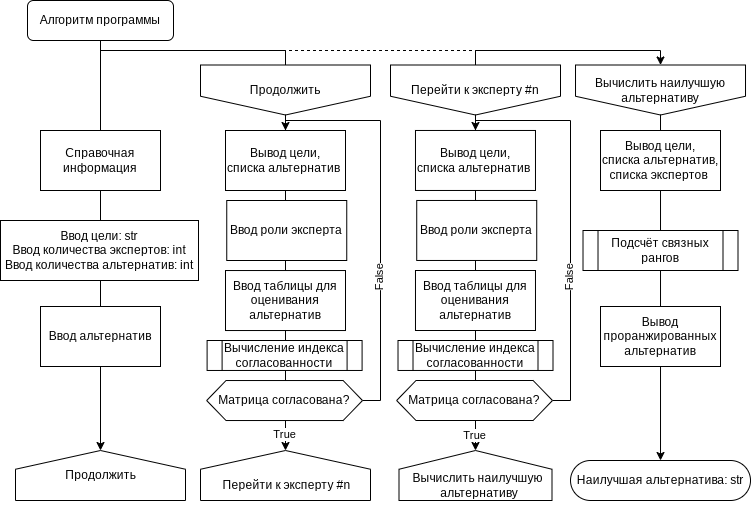

The diagram above was exported from draw.io. Its source (the exported page's mxGraphModel, read from the mxfile embedded in the PNG):
<mxGraphModel dx="1415" dy="703" grid="1" gridSize="10" guides="1" tooltips="1" connect="1" arrows="1" fold="1" page="1" pageScale="1" pageWidth="827" pageHeight="1169" math="0" shadow="0">
  <root>
    <mxCell id="0" />
    <mxCell id="1" parent="0" />
    <mxCell id="nUdrN2VV_CCkQg0KnGmw-30" style="edgeStyle=orthogonalEdgeStyle;rounded=0;orthogonalLoop=1;jettySize=auto;html=1;entryX=0.5;entryY=0;entryDx=0;entryDy=0;fontSize=12;" parent="1" source="nUdrN2VV_CCkQg0KnGmw-17" target="nUdrN2VV_CCkQg0KnGmw-20" edge="1">
      <mxGeometry relative="1" as="geometry" />
    </mxCell>
    <mxCell id="7BoeXHxOn87g-lC2LrCy-51" style="edgeStyle=orthogonalEdgeStyle;rounded=0;orthogonalLoop=1;jettySize=auto;html=1;entryX=0.5;entryY=0;entryDx=0;entryDy=0;endArrow=none;endFill=0;" parent="1" source="7BoeXHxOn87g-lC2LrCy-1" target="YM_0p6tPQ9K1iAR_LZnH-3" edge="1">
      <mxGeometry relative="1" as="geometry">
        <mxPoint x="346" y="100" as="targetPoint" />
        <Array as="points">
          <mxPoint x="100" y="80" />
          <mxPoint x="285" y="80" />
        </Array>
      </mxGeometry>
    </mxCell>
    <mxCell id="nUdrN2VV_CCkQg0KnGmw-22" style="edgeStyle=orthogonalEdgeStyle;rounded=0;orthogonalLoop=1;jettySize=auto;html=1;entryX=0.5;entryY=1;entryDx=0;entryDy=0;fontSize=12;" parent="1" source="7BoeXHxOn87g-lC2LrCy-1" target="YM_0p6tPQ9K1iAR_LZnH-1" edge="1">
      <mxGeometry relative="1" as="geometry" />
    </mxCell>
    <mxCell id="7BoeXHxOn87g-lC2LrCy-1" value="Алгоритм программы" style="rounded=1;whiteSpace=wrap;html=1;" parent="1" vertex="1">
      <mxGeometry x="27" y="30" width="146" height="40" as="geometry" />
    </mxCell>
    <mxCell id="7BoeXHxOn87g-lC2LrCy-55" style="edgeStyle=orthogonalEdgeStyle;rounded=0;orthogonalLoop=1;jettySize=auto;html=1;entryX=0.5;entryY=0;entryDx=0;entryDy=0;endArrow=none;endFill=0;dashed=1;exitX=0.5;exitY=0;exitDx=0;exitDy=0;" parent="1" source="YM_0p6tPQ9K1iAR_LZnH-3" target="nUdrN2VV_CCkQg0KnGmw-11" edge="1">
      <mxGeometry relative="1" as="geometry">
        <mxPoint x="346" y="100" as="sourcePoint" />
        <mxPoint x="656" y="100" as="targetPoint" />
        <Array as="points">
          <mxPoint x="285" y="80" />
          <mxPoint x="475" y="80" />
        </Array>
      </mxGeometry>
    </mxCell>
    <mxCell id="7BoeXHxOn87g-lC2LrCy-230" value="&lt;font style=&quot;font-size: 12px;&quot;&gt;Подсчёт связных рангов&lt;/font&gt;" style="shape=process;whiteSpace=wrap;html=1;backgroundOutline=1;labelBackgroundColor=none;fontSize=9;" parent="1" vertex="1">
      <mxGeometry x="582.51" y="260" width="154.99" height="40" as="geometry" />
    </mxCell>
    <mxCell id="IR1k6NYVn63fwZ_7V6kQ-2" value="Ввод альтернатив" style="whiteSpace=wrap;html=1;" parent="1" vertex="1">
      <mxGeometry x="40" y="336" width="120" height="60" as="geometry" />
    </mxCell>
    <mxCell id="YM_0p6tPQ9K1iAR_LZnH-1" value="" style="shape=offPageConnector;whiteSpace=wrap;html=1;labelBackgroundColor=none;fontSize=12;rotation=-180;" parent="1" vertex="1">
      <mxGeometry x="15" y="480" width="170" height="50" as="geometry" />
    </mxCell>
    <mxCell id="YM_0p6tPQ9K1iAR_LZnH-2" value="" style="shape=offPageConnector;whiteSpace=wrap;html=1;labelBackgroundColor=none;fontSize=12;rotation=-180;" parent="1" vertex="1">
      <mxGeometry x="200" y="480" width="170" height="50" as="geometry" />
    </mxCell>
    <mxCell id="7CokoH-87PVUa2tYrPzc-4" style="edgeStyle=orthogonalEdgeStyle;rounded=0;orthogonalLoop=1;jettySize=auto;html=1;entryX=0.5;entryY=1;entryDx=0;entryDy=0;" edge="1" parent="1" source="YM_0p6tPQ9K1iAR_LZnH-3" target="YM_0p6tPQ9K1iAR_LZnH-2">
      <mxGeometry relative="1" as="geometry" />
    </mxCell>
    <mxCell id="7CokoH-87PVUa2tYrPzc-9" value="True" style="edgeLabel;html=1;align=center;verticalAlign=middle;resizable=0;points=[];" vertex="1" connectable="0" parent="7CokoH-87PVUa2tYrPzc-4">
      <mxGeometry x="0.7502" y="-1" relative="1" as="geometry">
        <mxPoint y="26" as="offset" />
      </mxGeometry>
    </mxCell>
    <mxCell id="YM_0p6tPQ9K1iAR_LZnH-3" value="&lt;span style=&quot;&quot;&gt;Продолжить&lt;/span&gt;" style="shape=offPageConnector;whiteSpace=wrap;html=1;labelBackgroundColor=none;fontSize=12;rotation=0;" parent="1" vertex="1">
      <mxGeometry x="200" y="94.5" width="170" height="50" as="geometry" />
    </mxCell>
    <mxCell id="nUdrN2VV_CCkQg0KnGmw-1" value="Продолжить" style="text;html=1;align=center;verticalAlign=middle;resizable=0;points=[];autosize=1;strokeColor=none;fillColor=none;" parent="1" vertex="1">
      <mxGeometry x="55" y="490" width="90" height="30" as="geometry" />
    </mxCell>
    <mxCell id="nUdrN2VV_CCkQg0KnGmw-3" value="Перейти к эксперту #n" style="text;html=1;align=center;verticalAlign=middle;resizable=0;points=[];autosize=1;strokeColor=none;fillColor=none;" parent="1" vertex="1">
      <mxGeometry x="211.25" y="500" width="150" height="30" as="geometry" />
    </mxCell>
    <mxCell id="nUdrN2VV_CCkQg0KnGmw-28" style="edgeStyle=orthogonalEdgeStyle;rounded=0;orthogonalLoop=1;jettySize=auto;html=1;entryX=0.5;entryY=1;entryDx=0;entryDy=0;fontSize=12;" parent="1" source="nUdrN2VV_CCkQg0KnGmw-11" target="nUdrN2VV_CCkQg0KnGmw-15" edge="1">
      <mxGeometry relative="1" as="geometry" />
    </mxCell>
    <mxCell id="nUdrN2VV_CCkQg0KnGmw-33" style="edgeStyle=orthogonalEdgeStyle;rounded=0;orthogonalLoop=1;jettySize=auto;html=1;entryX=0.5;entryY=0;entryDx=0;entryDy=0;fontSize=12;" parent="1" source="nUdrN2VV_CCkQg0KnGmw-11" target="nUdrN2VV_CCkQg0KnGmw-17" edge="1">
      <mxGeometry relative="1" as="geometry">
        <Array as="points">
          <mxPoint x="475" y="80" />
          <mxPoint x="660" y="80" />
        </Array>
      </mxGeometry>
    </mxCell>
    <mxCell id="nUdrN2VV_CCkQg0KnGmw-11" value="&lt;span style=&quot;&quot;&gt;Перейти к эксперту #n&lt;/span&gt;" style="shape=offPageConnector;whiteSpace=wrap;html=1;labelBackgroundColor=none;fontSize=12;rotation=0;" parent="1" vertex="1">
      <mxGeometry x="390" y="94.5" width="170" height="50" as="geometry" />
    </mxCell>
    <mxCell id="nUdrN2VV_CCkQg0KnGmw-15" value="" style="shape=offPageConnector;whiteSpace=wrap;html=1;labelBackgroundColor=none;fontSize=12;rotation=-180;" parent="1" vertex="1">
      <mxGeometry x="398.5" y="480" width="153" height="50" as="geometry" />
    </mxCell>
    <mxCell id="nUdrN2VV_CCkQg0KnGmw-16" value="Вычислить наилучшую&lt;br&gt;&amp;nbsp;альтернативу" style="text;html=1;align=center;verticalAlign=middle;resizable=0;points=[];autosize=1;strokeColor=none;fillColor=none;" parent="1" vertex="1">
      <mxGeometry x="402" y="495" width="150" height="40" as="geometry" />
    </mxCell>
    <mxCell id="nUdrN2VV_CCkQg0KnGmw-17" value="&lt;span style=&quot;&quot;&gt;Вычислить наилучшую альтернативу&lt;/span&gt;" style="shape=offPageConnector;whiteSpace=wrap;html=1;labelBackgroundColor=none;fontSize=12;rotation=0;" parent="1" vertex="1">
      <mxGeometry x="575.01" y="94.5" width="170" height="50" as="geometry" />
    </mxCell>
    <mxCell id="nUdrN2VV_CCkQg0KnGmw-18" value="Вывод цели, &lt;br&gt;списка альтернатив,&lt;br&gt;списка экспертов&amp;nbsp;" style="whiteSpace=wrap;html=1;" parent="1" vertex="1">
      <mxGeometry x="600" y="160" width="120" height="60" as="geometry" />
    </mxCell>
    <mxCell id="nUdrN2VV_CCkQg0KnGmw-19" value="Вывод проранжированных альтернатив" style="whiteSpace=wrap;html=1;" parent="1" vertex="1">
      <mxGeometry x="600" y="336" width="120" height="60" as="geometry" />
    </mxCell>
    <mxCell id="nUdrN2VV_CCkQg0KnGmw-20" value="&lt;span style=&quot;font-size: 12px;&quot;&gt;Наилучшая альтернатива: str&lt;/span&gt;" style="rounded=1;whiteSpace=wrap;html=1;fontSize=12;arcSize=50;" parent="1" vertex="1">
      <mxGeometry x="570.01" y="490" width="180" height="40" as="geometry" />
    </mxCell>
    <mxCell id="IR1k6NYVn63fwZ_7V6kQ-1" value="Ввод цели: str&lt;br&gt;Ввод количества экспертов: int&lt;br&gt;Ввод количества альтернатив: int" style="whiteSpace=wrap;html=1;" parent="1" vertex="1">
      <mxGeometry y="250" width="198" height="60" as="geometry" />
    </mxCell>
    <mxCell id="nUdrN2VV_CCkQg0KnGmw-10" value="Вывод цели, &lt;br&gt;списка альтернатив&amp;nbsp;" style="whiteSpace=wrap;html=1;" parent="1" vertex="1">
      <mxGeometry x="225" y="160" width="120" height="60" as="geometry" />
    </mxCell>
    <mxCell id="nUdrN2VV_CCkQg0KnGmw-4" value="Ввод таблицы для оценивания альтернатив" style="whiteSpace=wrap;html=1;" parent="1" vertex="1">
      <mxGeometry x="225" y="300.03" width="120" height="60" as="geometry" />
    </mxCell>
    <mxCell id="UvV0fVlTmzutRHMR-BJp-1" value="Справочная информация" style="whiteSpace=wrap;html=1;" vertex="1" parent="1">
      <mxGeometry x="40" y="160" width="120" height="60" as="geometry" />
    </mxCell>
    <mxCell id="7CokoH-87PVUa2tYrPzc-7" style="edgeStyle=orthogonalEdgeStyle;rounded=0;orthogonalLoop=1;jettySize=auto;html=1;entryX=0.5;entryY=0;entryDx=0;entryDy=0;" edge="1" parent="1" source="7CokoH-87PVUa2tYrPzc-1" target="nUdrN2VV_CCkQg0KnGmw-10">
      <mxGeometry relative="1" as="geometry">
        <Array as="points">
          <mxPoint x="380" y="430" />
          <mxPoint x="380" y="150" />
          <mxPoint x="285" y="150" />
        </Array>
      </mxGeometry>
    </mxCell>
    <mxCell id="7CokoH-87PVUa2tYrPzc-8" value="False" style="edgeLabel;html=1;align=center;verticalAlign=middle;resizable=0;points=[];rotation=0;horizontal=0;" vertex="1" connectable="0" parent="7CokoH-87PVUa2tYrPzc-7">
      <mxGeometry x="-0.3023" y="2" relative="1" as="geometry">
        <mxPoint as="offset" />
      </mxGeometry>
    </mxCell>
    <mxCell id="7CokoH-87PVUa2tYrPzc-1" value="Матрица согласована?" style="shape=hexagon;perimeter=hexagonPerimeter2;whiteSpace=wrap;html=1;fixedSize=1;labelBackgroundColor=none;fontSize=12;size=19.379999999999995;" vertex="1" parent="1">
      <mxGeometry x="206.17000000000002" y="410.03" width="155.85" height="40" as="geometry" />
    </mxCell>
    <mxCell id="nUdrN2VV_CCkQg0KnGmw-5" value="Ввод роли эксперта" style="whiteSpace=wrap;html=1;" parent="1" vertex="1">
      <mxGeometry x="226.25" y="230" width="120" height="60" as="geometry" />
    </mxCell>
    <mxCell id="7CokoH-87PVUa2tYrPzc-13" value="True" style="edgeLabel;html=1;align=center;verticalAlign=middle;resizable=0;points=[];" vertex="1" connectable="0" parent="1">
      <mxGeometry x="473.98" y="464.15310344827583" as="geometry" />
    </mxCell>
    <mxCell id="7CokoH-87PVUa2tYrPzc-14" value="Вывод цели, &lt;br&gt;списка альтернатив&amp;nbsp;" style="whiteSpace=wrap;html=1;" vertex="1" parent="1">
      <mxGeometry x="414.98" y="159.97" width="120" height="60" as="geometry" />
    </mxCell>
    <mxCell id="7CokoH-87PVUa2tYrPzc-15" value="Ввод таблицы для оценивания альтернатив" style="whiteSpace=wrap;html=1;" vertex="1" parent="1">
      <mxGeometry x="414.98" y="300" width="120" height="60" as="geometry" />
    </mxCell>
    <mxCell id="7CokoH-87PVUa2tYrPzc-16" style="edgeStyle=orthogonalEdgeStyle;rounded=0;orthogonalLoop=1;jettySize=auto;html=1;entryX=0.5;entryY=0;entryDx=0;entryDy=0;" edge="1" parent="1" source="7CokoH-87PVUa2tYrPzc-18" target="7CokoH-87PVUa2tYrPzc-14">
      <mxGeometry relative="1" as="geometry">
        <Array as="points">
          <mxPoint x="570" y="430" />
          <mxPoint x="570" y="150" />
          <mxPoint x="475" y="150" />
        </Array>
      </mxGeometry>
    </mxCell>
    <mxCell id="7CokoH-87PVUa2tYrPzc-17" value="False" style="edgeLabel;html=1;align=center;verticalAlign=middle;resizable=0;points=[];rotation=0;horizontal=0;" vertex="1" connectable="0" parent="7CokoH-87PVUa2tYrPzc-16">
      <mxGeometry x="-0.3023" y="2" relative="1" as="geometry">
        <mxPoint as="offset" />
      </mxGeometry>
    </mxCell>
    <mxCell id="7CokoH-87PVUa2tYrPzc-18" value="Матрица согласована?" style="shape=hexagon;perimeter=hexagonPerimeter2;whiteSpace=wrap;html=1;fixedSize=1;labelBackgroundColor=none;fontSize=12;size=19.379999999999995;" vertex="1" parent="1">
      <mxGeometry x="396.15" y="410" width="155.85" height="40" as="geometry" />
    </mxCell>
    <mxCell id="7CokoH-87PVUa2tYrPzc-19" value="Ввод роли эксперта" style="whiteSpace=wrap;html=1;" vertex="1" parent="1">
      <mxGeometry x="416.23" y="229.97" width="120" height="60" as="geometry" />
    </mxCell>
    <mxCell id="7CokoH-87PVUa2tYrPzc-21" value="&lt;font style=&quot;font-size: 12px;&quot;&gt;Вычисление индекса согласованности&lt;/font&gt;" style="shape=process;whiteSpace=wrap;html=1;backgroundOutline=1;labelBackgroundColor=none;fontSize=9;" vertex="1" parent="1">
      <mxGeometry x="206.6" y="370" width="154.99" height="29.97" as="geometry" />
    </mxCell>
    <mxCell id="7CokoH-87PVUa2tYrPzc-23" value="&lt;font style=&quot;font-size: 12px;&quot;&gt;Вычисление индекса согласованности&lt;/font&gt;" style="shape=process;whiteSpace=wrap;html=1;backgroundOutline=1;labelBackgroundColor=none;fontSize=9;" vertex="1" parent="1">
      <mxGeometry x="397.51" y="370" width="154.99" height="29.97" as="geometry" />
    </mxCell>
  </root>
</mxGraphModel>